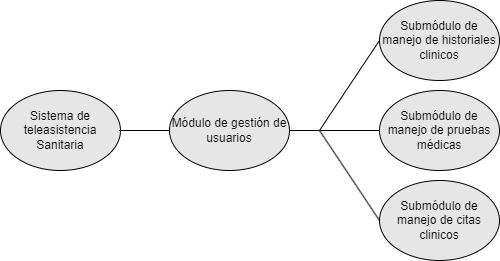

The diagram above was exported from draw.io. Its source (the exported page's mxGraphModel, read from the mxfile embedded in the PNG):
<mxGraphModel dx="2074" dy="1204" grid="1" gridSize="10" guides="1" tooltips="1" connect="1" arrows="1" fold="1" page="1" pageScale="1" pageWidth="827" pageHeight="1169" math="0" shadow="0">
  <root>
    <mxCell id="0" />
    <mxCell id="1" parent="0" />
    <mxCell id="ZKEV9CvCQXBc64IJoq-l-1" value="Sistema de teleasistencia&lt;div&gt;Sanitaria&lt;/div&gt;" style="ellipse;whiteSpace=wrap;html=1;fillColor=#E6E6E6;" parent="1" vertex="1">
      <mxGeometry x="164" y="470" width="120" height="80" as="geometry" />
    </mxCell>
    <mxCell id="ZKEV9CvCQXBc64IJoq-l-6" value="Módulo de gestión de usuarios" style="ellipse;whiteSpace=wrap;html=1;fillColor=#E6E6E6;" parent="1" vertex="1">
      <mxGeometry x="333" y="470" width="120" height="80" as="geometry" />
    </mxCell>
    <mxCell id="ZKEV9CvCQXBc64IJoq-l-8" value="Submódulo de manejo de historiales clinicos" style="ellipse;whiteSpace=wrap;html=1;fillColor=#E6E6E6;" parent="1" vertex="1">
      <mxGeometry x="543" y="380" width="120" height="80" as="geometry" />
    </mxCell>
    <mxCell id="ZKEV9CvCQXBc64IJoq-l-9" value="Submódulo de manejo de pruebas médicas" style="ellipse;whiteSpace=wrap;html=1;fillColor=#E6E6E6;" parent="1" vertex="1">
      <mxGeometry x="543" y="470" width="120" height="80" as="geometry" />
    </mxCell>
    <mxCell id="ZKEV9CvCQXBc64IJoq-l-10" value="Submódulo de manejo de citas clinicos" style="ellipse;whiteSpace=wrap;html=1;fillColor=#E6E6E6;" parent="1" vertex="1">
      <mxGeometry x="543" y="560" width="120" height="80" as="geometry" />
    </mxCell>
    <mxCell id="ZKEV9CvCQXBc64IJoq-l-20" value="" style="endArrow=none;html=1;rounded=0;entryX=0;entryY=0.5;entryDx=0;entryDy=0;fillColor=#E6E6E6;exitX=1;exitY=0.5;exitDx=0;exitDy=0;" parent="1" target="ZKEV9CvCQXBc64IJoq-l-6" edge="1" source="ZKEV9CvCQXBc64IJoq-l-1">
      <mxGeometry width="50" height="50" relative="1" as="geometry">
        <mxPoint x="283" y="570" as="sourcePoint" />
        <mxPoint x="483" y="650" as="targetPoint" />
        <Array as="points">
          <mxPoint x="283" y="510" />
        </Array>
      </mxGeometry>
    </mxCell>
    <mxCell id="ZKEV9CvCQXBc64IJoq-l-21" value="" style="endArrow=none;html=1;rounded=0;entryX=0;entryY=0.5;entryDx=0;entryDy=0;exitX=1;exitY=0.5;exitDx=0;exitDy=0;fillColor=#E6E6E6;" parent="1" source="ZKEV9CvCQXBc64IJoq-l-6" target="ZKEV9CvCQXBc64IJoq-l-8" edge="1">
      <mxGeometry width="50" height="50" relative="1" as="geometry">
        <mxPoint x="433" y="600" as="sourcePoint" />
        <mxPoint x="483" y="550" as="targetPoint" />
        <Array as="points">
          <mxPoint x="483" y="510" />
        </Array>
      </mxGeometry>
    </mxCell>
    <mxCell id="ZKEV9CvCQXBc64IJoq-l-22" value="" style="endArrow=none;html=1;rounded=0;entryX=0;entryY=0.5;entryDx=0;entryDy=0;fillColor=#E6E6E6;" parent="1" target="ZKEV9CvCQXBc64IJoq-l-9" edge="1">
      <mxGeometry width="50" height="50" relative="1" as="geometry">
        <mxPoint x="483" y="510" as="sourcePoint" />
        <mxPoint x="483" y="550" as="targetPoint" />
      </mxGeometry>
    </mxCell>
    <mxCell id="ZKEV9CvCQXBc64IJoq-l-23" value="" style="endArrow=none;html=1;rounded=0;exitX=0;exitY=0.5;exitDx=0;exitDy=0;fillColor=#E6E6E6;" parent="1" source="ZKEV9CvCQXBc64IJoq-l-10" edge="1">
      <mxGeometry width="50" height="50" relative="1" as="geometry">
        <mxPoint x="433" y="600" as="sourcePoint" />
        <mxPoint x="483" y="510" as="targetPoint" />
      </mxGeometry>
    </mxCell>
  </root>
</mxGraphModel>